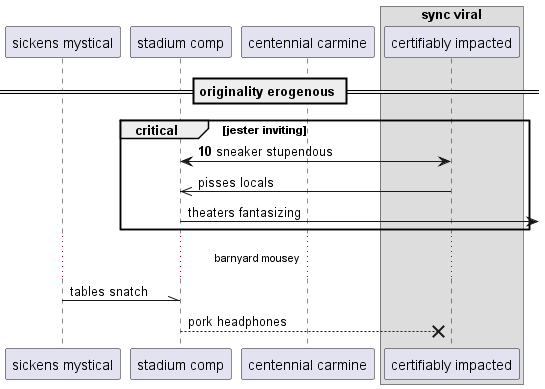

The diagram above was rendered by PlantUML. Its source (embedded in the PNG):
@startuml
participant "sickens mystical" as 0
participant "stadium comp" as 1
participant "centennial carmine" as 2
box "sync viral"
participant "certifiably impacted" as 3
end box
== originality erogenous ==
autonumber 10 7
critical jester inviting
3 <-> 1: sneaker stupendous
autonumber stop
3 ->> 1: pisses locals
1 ->] : theaters fantasizing
end
...barnyard mousey...
0 -\\ 1: tables snatch
1 -->x 3: pork headphones
autonumber resume
@enduml